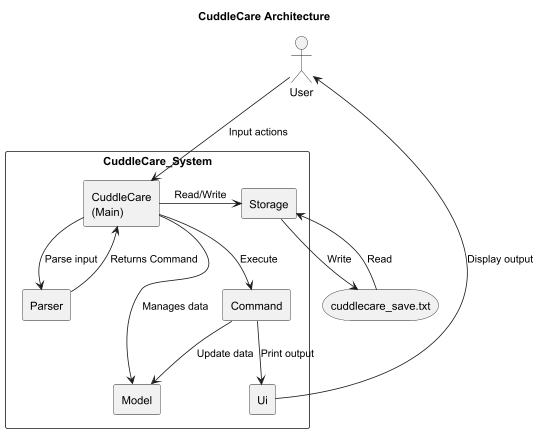

The diagram above was rendered by PlantUML. Its source (embedded in the PNG):
@startuml
skinparam monochrome true
skinparam shadowing false
skinparam componentStyle rectangle

title CuddleCare Architecture

actor User

rectangle CuddleCare_System {
    component "CuddleCare\n(Main)" as CuddleCare
    component Ui
    component Parser
    component Command
    component Model
    component Storage
}

storage "cuddlecare_save.txt"

User -down-> CuddleCare : Input actions
Ui -up-> User : Display output

CuddleCare -right-> Parser : Parse input
Parser -up-> CuddleCare : Returns Command

CuddleCare -down-> Command : Execute
CuddleCare -down-> Model : Manages data
CuddleCare -right-> Storage : Read/Write

Command -down-> Ui : Print output
Command -down-> Model : Update data

Storage -down-> "cuddlecare_save.txt" : Write
"cuddlecare_save.txt" -up-> Storage : Read

@enduml